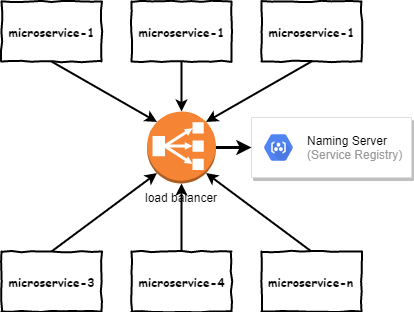

The diagram above was exported from draw.io. Its source (the exported page's mxGraphModel, read from the mxfile embedded in the PNG):
<mxGraphModel dx="854" dy="462" grid="1" gridSize="10" guides="1" tooltips="1" connect="1" arrows="1" fold="1" page="1" pageScale="1" pageWidth="827" pageHeight="1169" math="0" shadow="0">
  <root>
    <mxCell id="0" />
    <mxCell id="1" parent="0" />
    <mxCell id="73xTEahPfe-oxuZvJOUr-1" value="microservice-1" style="html=1;whiteSpace=wrap;comic=1;strokeWidth=2;fontFamily=Comic Sans MS;fontStyle=1;" vertex="1" parent="1">
      <mxGeometry x="180" y="70" width="100" height="60" as="geometry" />
    </mxCell>
    <mxCell id="73xTEahPfe-oxuZvJOUr-2" value="microservice-1" style="html=1;whiteSpace=wrap;comic=1;strokeWidth=2;fontFamily=Comic Sans MS;fontStyle=1;" vertex="1" parent="1">
      <mxGeometry x="310" y="70" width="100" height="60" as="geometry" />
    </mxCell>
    <mxCell id="73xTEahPfe-oxuZvJOUr-4" value="microservice-1" style="html=1;whiteSpace=wrap;comic=1;strokeWidth=2;fontFamily=Comic Sans MS;fontStyle=1;" vertex="1" parent="1">
      <mxGeometry x="440" y="70" width="100" height="60" as="geometry" />
    </mxCell>
    <mxCell id="73xTEahPfe-oxuZvJOUr-6" value="microservice-3" style="html=1;whiteSpace=wrap;comic=1;strokeWidth=2;fontFamily=Comic Sans MS;fontStyle=1;" vertex="1" parent="1">
      <mxGeometry x="180" y="320" width="100" height="60" as="geometry" />
    </mxCell>
    <mxCell id="73xTEahPfe-oxuZvJOUr-7" value="microservice-4" style="html=1;whiteSpace=wrap;comic=1;strokeWidth=2;fontFamily=Comic Sans MS;fontStyle=1;" vertex="1" parent="1">
      <mxGeometry x="310" y="320" width="100" height="60" as="geometry" />
    </mxCell>
    <mxCell id="73xTEahPfe-oxuZvJOUr-8" value="microservice-n" style="html=1;whiteSpace=wrap;comic=1;strokeWidth=2;fontFamily=Comic Sans MS;fontStyle=1;" vertex="1" parent="1">
      <mxGeometry x="440" y="320" width="100" height="60" as="geometry" />
    </mxCell>
    <mxCell id="73xTEahPfe-oxuZvJOUr-9" value="load balancer" style="outlineConnect=0;dashed=0;verticalLabelPosition=bottom;verticalAlign=top;align=center;html=1;shape=mxgraph.aws3.classic_load_balancer;fillColor=#F58534;gradientColor=none;" vertex="1" parent="1">
      <mxGeometry x="325.5" y="180" width="69" height="72" as="geometry" />
    </mxCell>
    <mxCell id="73xTEahPfe-oxuZvJOUr-15" value="" style="strokeColor=#dddddd;shadow=1;strokeWidth=1;rounded=1;absoluteArcSize=1;arcSize=2;" vertex="1" parent="1">
      <mxGeometry x="430" y="186" width="160" height="60" as="geometry" />
    </mxCell>
    <mxCell id="73xTEahPfe-oxuZvJOUr-16" value="&lt;font color=&quot;#000000&quot;&gt;Naming Server&lt;/font&gt;&lt;br&gt;(Service Registry)" style="dashed=0;connectable=0;html=1;fillColor=#5184F3;strokeColor=none;shape=mxgraph.gcp2.hexIcon;prIcon=container_registry;part=1;labelPosition=right;verticalLabelPosition=middle;align=left;verticalAlign=middle;spacingLeft=5;fontColor=#999999;fontSize=12;" vertex="1" parent="73xTEahPfe-oxuZvJOUr-15">
      <mxGeometry y="0.5" width="44" height="39" relative="1" as="geometry">
        <mxPoint x="5" y="-19.5" as="offset" />
      </mxGeometry>
    </mxCell>
    <mxCell id="73xTEahPfe-oxuZvJOUr-19" value="" style="endArrow=classic;html=1;exitX=1;exitY=0.5;exitDx=0;exitDy=0;exitPerimeter=0;entryX=0;entryY=0.5;entryDx=0;entryDy=0;strokeWidth=3;" edge="1" parent="1" source="73xTEahPfe-oxuZvJOUr-9" target="73xTEahPfe-oxuZvJOUr-15">
      <mxGeometry width="50" height="50" relative="1" as="geometry">
        <mxPoint x="670" y="310" as="sourcePoint" />
        <mxPoint x="720" y="260" as="targetPoint" />
      </mxGeometry>
    </mxCell>
    <mxCell id="73xTEahPfe-oxuZvJOUr-23" value="" style="endArrow=classic;html=1;strokeWidth=2;exitX=0.5;exitY=1;exitDx=0;exitDy=0;entryX=0.145;entryY=0.145;entryDx=0;entryDy=0;entryPerimeter=0;" edge="1" parent="1" source="73xTEahPfe-oxuZvJOUr-1" target="73xTEahPfe-oxuZvJOUr-9">
      <mxGeometry width="50" height="50" relative="1" as="geometry">
        <mxPoint x="205" y="186" as="sourcePoint" />
        <mxPoint x="255" y="136" as="targetPoint" />
      </mxGeometry>
    </mxCell>
    <mxCell id="73xTEahPfe-oxuZvJOUr-24" value="" style="endArrow=classic;html=1;strokeWidth=2;exitX=0.5;exitY=1;exitDx=0;exitDy=0;entryX=0.5;entryY=0;entryDx=0;entryDy=0;entryPerimeter=0;" edge="1" parent="1" source="73xTEahPfe-oxuZvJOUr-2" target="73xTEahPfe-oxuZvJOUr-9">
      <mxGeometry width="50" height="50" relative="1" as="geometry">
        <mxPoint x="240" y="140" as="sourcePoint" />
        <mxPoint x="335.5" y="226" as="targetPoint" />
      </mxGeometry>
    </mxCell>
    <mxCell id="73xTEahPfe-oxuZvJOUr-25" value="" style="endArrow=classic;html=1;strokeWidth=2;exitX=0.5;exitY=1;exitDx=0;exitDy=0;entryX=0.855;entryY=0.145;entryDx=0;entryDy=0;entryPerimeter=0;" edge="1" parent="1" source="73xTEahPfe-oxuZvJOUr-4" target="73xTEahPfe-oxuZvJOUr-9">
      <mxGeometry width="50" height="50" relative="1" as="geometry">
        <mxPoint x="370" y="140" as="sourcePoint" />
        <mxPoint x="370" y="190" as="targetPoint" />
      </mxGeometry>
    </mxCell>
    <mxCell id="73xTEahPfe-oxuZvJOUr-27" value="" style="endArrow=classic;html=1;strokeWidth=2;exitX=0.5;exitY=0;exitDx=0;exitDy=0;entryX=0.145;entryY=0.855;entryDx=0;entryDy=0;entryPerimeter=0;" edge="1" parent="1" source="73xTEahPfe-oxuZvJOUr-6" target="73xTEahPfe-oxuZvJOUr-9">
      <mxGeometry width="50" height="50" relative="1" as="geometry">
        <mxPoint x="240" y="140" as="sourcePoint" />
        <mxPoint x="345.5050000000001" y="200.44000000000005" as="targetPoint" />
      </mxGeometry>
    </mxCell>
    <mxCell id="73xTEahPfe-oxuZvJOUr-28" value="" style="endArrow=classic;html=1;strokeWidth=2;exitX=0.5;exitY=0;exitDx=0;exitDy=0;entryX=0.5;entryY=1;entryDx=0;entryDy=0;entryPerimeter=0;" edge="1" parent="1" source="73xTEahPfe-oxuZvJOUr-7" target="73xTEahPfe-oxuZvJOUr-9">
      <mxGeometry width="50" height="50" relative="1" as="geometry">
        <mxPoint x="240" y="330" as="sourcePoint" />
        <mxPoint x="345.5050000000001" y="251.55999999999995" as="targetPoint" />
      </mxGeometry>
    </mxCell>
    <mxCell id="73xTEahPfe-oxuZvJOUr-29" value="" style="endArrow=classic;html=1;strokeWidth=2;exitX=0.5;exitY=0;exitDx=0;exitDy=0;entryX=0.855;entryY=0.855;entryDx=0;entryDy=0;entryPerimeter=0;" edge="1" parent="1" source="73xTEahPfe-oxuZvJOUr-8" target="73xTEahPfe-oxuZvJOUr-9">
      <mxGeometry width="50" height="50" relative="1" as="geometry">
        <mxPoint x="370" y="330" as="sourcePoint" />
        <mxPoint x="370" y="262" as="targetPoint" />
      </mxGeometry>
    </mxCell>
  </root>
</mxGraphModel>